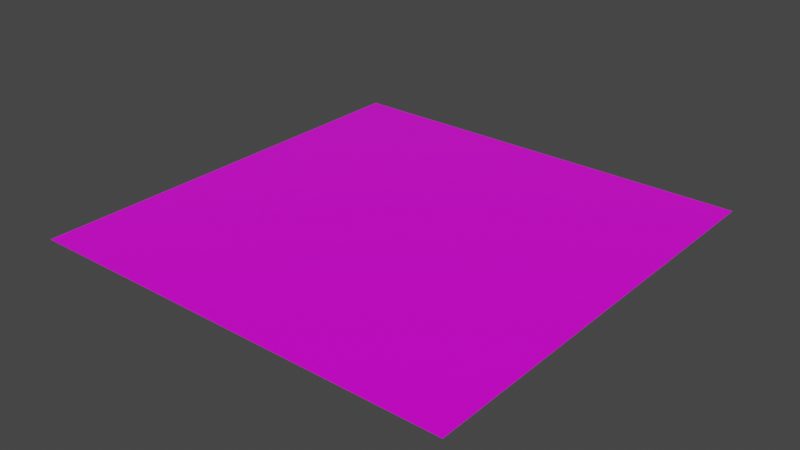 # Source: floor_3.blend  (saved by Blender 2.82.7; exported with 4.5.12 LTS)
import bpy
from mathutils import Matrix  # noqa: F401  (used for matrix-valued properties, if any)

bpy.ops.wm.read_factory_settings(use_empty=True)
scene = bpy.context.scene
scene.name = 'Scene'

# ---- collections
col_collection = bpy.data.collections.new('Collection'); scene.collection.children.link(col_collection)

# ---- images (referenced by path relative to the original .blend; pixels are not part of the script)
import os
ASSET_DIR = os.environ.get("B2B_ASSET_DIR", "")  # directory of the original .blend (textures are referenced by path, not embedded)
HERE = os.path.dirname(os.path.abspath(__file__))  # packed textures are extracted next to this script under _unpacked/

def load_image(name, relpath, width, height, colorspace="sRGB"):
    """Load a texture the original file referenced (path relative to the .blend, or extracted next to this script)."""
    p = next((c for c in (os.path.join(HERE, relpath), os.path.join(ASSET_DIR, relpath)) if relpath and os.path.exists(c)), "")
    if p:
        img = bpy.data.images.load(p, check_existing=True)
        img.name = name
    else:  # same state as the original file: an image datablock whose file is absent (Cycles renders it pink)
        img = bpy.data.images.new(name, width, height)
        img.source = "FILE"
        img.filepath = "//" + (relpath or name)
    img.colorspace_settings.name = colorspace
    return img
img_tiles027_2k_color_jpg = load_image('Tiles027_2K_Color.jpg', 'Tiles027_2K_Color.jpg', 1024, 1024, 'sRGB')

# ---- materials (node trees are filled in below, after node groups)
mat_material_001 = bpy.data.materials.new('Material.001')
mat_material_001.use_transparent_shadow = False

# ---- material node trees
mat_material_001.use_nodes = True; mat_material_001.node_tree.nodes.clear()
_N = mat_material_001.node_tree.nodes; _L = mat_material_001.node_tree.links
n0 = _N.new('ShaderNodeOutputMaterial'); n0.name = 'Material Output'; n0.location = (300, 300)
n1 = _N.new('ShaderNodeBsdfPrincipled'); n1.name = 'Principled BSDF'; n1.location = (10, 300)
n1.distribution = 'GGX'
n1.subsurface_method = 'BURLEY'
n1.inputs[2].default_value = 0.2
n1.inputs[3].default_value = 1.45
n1.inputs[13].default_value = 0.5386
n1.inputs[27].default_value = (0.0, 0.0, 0.0, 1.0)
n1.inputs[28].default_value = 1.0
n2 = _N.new('ShaderNodeTexImage'); n2.name = 'Image Texture'; n2.location = (-429, -24)
n2.image = img_tiles027_2k_color_jpg
_L.new(n1.outputs[0], n0.inputs[0])
_L.new(n2.outputs[0], n1.inputs[0])
n0.is_active_output = True

# ---- world
world_world = bpy.data.worlds.new('World'); scene.world = world_world
world_world.use_nodes = True; world_world.node_tree.nodes.clear()
_N = world_world.node_tree.nodes; _L = world_world.node_tree.links
n0 = _N.new('ShaderNodeOutputWorld'); n0.name = 'World Output'; n0.location = (300, 300)
n1 = _N.new('ShaderNodeBackground'); n1.name = 'Background'; n1.location = (10, 300)
n1.inputs[0].default_value = (0.05088, 0.05088, 0.05088, 1.0)
_L.new(n1.outputs[0], n0.inputs[0])
n0.is_active_output = True
world_world.color = (0.05088, 0.05088, 0.05088)
world_world.use_sun_shadow = False
world_world.sun_shadow_jitter_overblur = 0.0

# ---- meshes
me_plane = bpy.data.meshes.new('Plane')
me_plane.from_pydata([(-1.0, -1.0, 0.0), (1.0, -1.0, 0.0), (-1.0, 1.0, 0.0), (1.0, 1.0, 0.0)], [], [(0, 1, 3, 2)])
_uv = me_plane.uv_layers.new(name='UVMap')
_uv.uv.foreach_set('vector', [-1.702, -1.702, 2.702, -1.702, 2.702, 2.702, -1.702, 2.702])
me_plane.materials.append(mat_material_001)
me_plane.use_remesh_fix_poles = True
me_plane.use_remesh_preserve_attributes = False
me_plane.use_mirror_vertex_groups = False
me_plane.update()

# ---- objects
ob_plane = bpy.data.objects.new('Plane', me_plane)

# ---- transforms, parenting, visibility, modifiers, constraints
ob_plane.location = (0.0, 0.0, 0.0)
ob_plane.scale = (24.0, 24.0, 24.0)
ob_plane.lineart.crease_threshold = 0.0

# ---- collection membership
col_collection.objects.link(ob_plane)

# ---- scene / render settings (as saved in the file)
scene.frame_start = 1; scene.frame_end = 250; scene.frame_set(1)
scene.render.engine = 'BLENDER_EEVEE_NEXT'
scene.cycles.use_denoising = False
scene.cycles.samples = 128
scene.cycles.sampling_pattern = 'TABULATED_SOBOL'
scene.cycles.use_adaptive_sampling = False
scene.cycles.use_light_tree = False
scene.view_settings.view_transform = 'Filmic'
bpy.context.view_layer.update()

# ---- added for rendering (the .blend has no active camera and no usable light): camera, sun
cam_auto = bpy.data.cameras.new('AutoCamera')
cam_auto.lens = 50.0
cam_auto.sensor_width = 36.0
cam_auto.clip_end = 1102.25
ob_auto_camera = bpy.data.objects.new('AutoCamera', cam_auto)
scene.collection.objects.link(ob_auto_camera)
ob_auto_camera.location = (62.8063, -75.3676, 50.2451)
ob_auto_camera.rotation_euler = (1.09748, -7.21219e-08, 0.694738)
scene.camera = ob_auto_camera
light_auto_sun = bpy.data.lights.new('AutoSun', 'SUN')
light_auto_sun.energy = 3.0
light_auto_sun.angle = 0.0523599
ob_auto_sun = bpy.data.objects.new('AutoSun', light_auto_sun)
scene.collection.objects.link(ob_auto_sun)
ob_auto_sun.rotation_euler = (0.872665, 0.174533, 0.523599)
bpy.context.view_layer.update()
